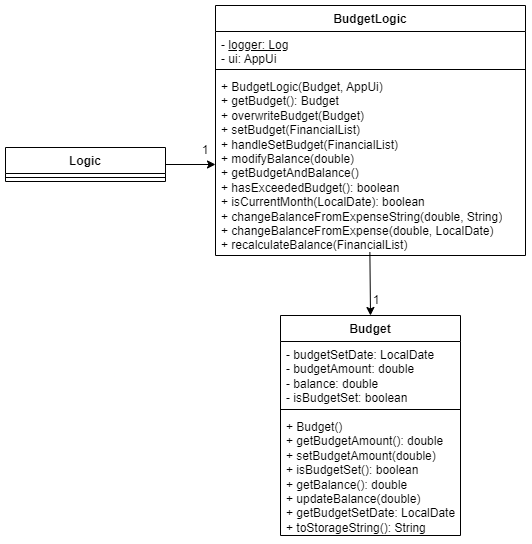

The diagram above was exported from draw.io. Its source (the exported page's mxGraphModel, read from the mxfile embedded in the PNG):
<mxGraphModel dx="1302" dy="681" grid="1" gridSize="10" guides="1" tooltips="1" connect="1" arrows="1" fold="1" page="1" pageScale="1" pageWidth="827" pageHeight="1169" math="0" shadow="0">
  <root>
    <mxCell id="0" />
    <mxCell id="1" parent="0" />
    <mxCell id="XodtobAbJXhTrVkV015A-1" value="Budget" style="swimlane;fontStyle=1;align=center;verticalAlign=top;childLayout=stackLayout;horizontal=1;startSize=26;horizontalStack=0;resizeParent=1;resizeParentMax=0;resizeLast=0;collapsible=1;marginBottom=0;whiteSpace=wrap;html=1;" vertex="1" parent="1">
      <mxGeometry x="415" y="340" width="180" height="220" as="geometry" />
    </mxCell>
    <mxCell id="XodtobAbJXhTrVkV015A-2" value="- budgetSetDate: LocalDate&lt;div&gt;- budgetAmount: double&lt;/div&gt;&lt;div&gt;- balance: double&lt;/div&gt;&lt;div&gt;- isBudgetSet: boolean&lt;br&gt;&lt;div&gt;&lt;br&gt;&lt;/div&gt;&lt;/div&gt;" style="text;strokeColor=none;fillColor=none;align=left;verticalAlign=top;spacingLeft=4;spacingRight=4;overflow=hidden;rotatable=0;points=[[0,0.5],[1,0.5]];portConstraint=eastwest;whiteSpace=wrap;html=1;" vertex="1" parent="XodtobAbJXhTrVkV015A-1">
      <mxGeometry y="26" width="180" height="64" as="geometry" />
    </mxCell>
    <mxCell id="XodtobAbJXhTrVkV015A-3" value="" style="line;strokeWidth=1;fillColor=none;align=left;verticalAlign=middle;spacingTop=-1;spacingLeft=3;spacingRight=3;rotatable=0;labelPosition=right;points=[];portConstraint=eastwest;strokeColor=inherit;" vertex="1" parent="XodtobAbJXhTrVkV015A-1">
      <mxGeometry y="90" width="180" height="8" as="geometry" />
    </mxCell>
    <mxCell id="XodtobAbJXhTrVkV015A-4" value="+ Budget()&lt;div&gt;+ getBudgetAmount(): double&lt;/div&gt;&lt;div&gt;+ setBudgetAmount(double)&lt;/div&gt;&lt;div&gt;+ isBudgetSet(): boolean&lt;/div&gt;&lt;div&gt;+ getBalance(): double&lt;/div&gt;&lt;div&gt;+ updateBalance(double)&lt;/div&gt;&lt;div&gt;+ getBudgetSetDate: LocalDate&lt;/div&gt;&lt;div&gt;+ toStorageString(): String&lt;/div&gt;" style="text;strokeColor=none;fillColor=none;align=left;verticalAlign=top;spacingLeft=4;spacingRight=4;overflow=hidden;rotatable=0;points=[[0,0.5],[1,0.5]];portConstraint=eastwest;whiteSpace=wrap;html=1;" vertex="1" parent="XodtobAbJXhTrVkV015A-1">
      <mxGeometry y="98" width="180" height="122" as="geometry" />
    </mxCell>
    <mxCell id="XodtobAbJXhTrVkV015A-5" value="BudgetLogic" style="swimlane;fontStyle=1;align=center;verticalAlign=top;childLayout=stackLayout;horizontal=1;startSize=26;horizontalStack=0;resizeParent=1;resizeParentMax=0;resizeLast=0;collapsible=1;marginBottom=0;whiteSpace=wrap;html=1;" vertex="1" parent="1">
      <mxGeometry x="350" y="30" width="310" height="250" as="geometry" />
    </mxCell>
    <mxCell id="XodtobAbJXhTrVkV015A-6" value="- &lt;u&gt;logger: Log&lt;/u&gt;&lt;div&gt;- ui: AppUi&lt;/div&gt;" style="text;strokeColor=none;fillColor=none;align=left;verticalAlign=top;spacingLeft=4;spacingRight=4;overflow=hidden;rotatable=0;points=[[0,0.5],[1,0.5]];portConstraint=eastwest;whiteSpace=wrap;html=1;" vertex="1" parent="XodtobAbJXhTrVkV015A-5">
      <mxGeometry y="26" width="310" height="34" as="geometry" />
    </mxCell>
    <mxCell id="XodtobAbJXhTrVkV015A-7" value="" style="line;strokeWidth=1;fillColor=none;align=left;verticalAlign=middle;spacingTop=-1;spacingLeft=3;spacingRight=3;rotatable=0;labelPosition=right;points=[];portConstraint=eastwest;strokeColor=inherit;" vertex="1" parent="XodtobAbJXhTrVkV015A-5">
      <mxGeometry y="60" width="310" height="8" as="geometry" />
    </mxCell>
    <mxCell id="XodtobAbJXhTrVkV015A-8" value="+ BudgetLogic(Budget, AppUi)&lt;div&gt;+ getBudget(): Budget&lt;br&gt;&lt;div&gt;+ overwriteBudget(Budget)&lt;/div&gt;&lt;div&gt;+ setBudget(FinancialList)&lt;/div&gt;&lt;div&gt;+ handleSetBudget(FinancialList)&lt;/div&gt;&lt;/div&gt;&lt;div&gt;+ modifyBalance(double)&lt;/div&gt;&lt;div&gt;+ getBudgetAndBalance()&lt;/div&gt;&lt;div&gt;+ hasExceededBudget(): boolean&lt;/div&gt;&lt;div&gt;+ isCurrentMonth(LocalDate): boolean&lt;/div&gt;&lt;div&gt;+ changeBalanceFromExpenseString(double, String)&lt;/div&gt;&lt;div&gt;+ changeBalanceFromExpense(double, LocalDate)&lt;/div&gt;&lt;div&gt;+ recalculateBalance(FinancialList)&lt;/div&gt;&lt;div&gt;&lt;br&gt;&lt;/div&gt;" style="text;strokeColor=none;fillColor=none;align=left;verticalAlign=top;spacingLeft=4;spacingRight=4;overflow=hidden;rotatable=0;points=[[0,0.5],[1,0.5]];portConstraint=eastwest;whiteSpace=wrap;html=1;" vertex="1" parent="XodtobAbJXhTrVkV015A-5">
      <mxGeometry y="68" width="310" height="182" as="geometry" />
    </mxCell>
    <mxCell id="XodtobAbJXhTrVkV015A-9" value="" style="endArrow=classic;html=1;rounded=0;exitX=0.498;exitY=0.982;exitDx=0;exitDy=0;exitPerimeter=0;entryX=0.5;entryY=0;entryDx=0;entryDy=0;" edge="1" parent="1" source="XodtobAbJXhTrVkV015A-8" target="XodtobAbJXhTrVkV015A-1">
      <mxGeometry width="50" height="50" relative="1" as="geometry">
        <mxPoint x="505.0000000000001" y="281.2739999999999" as="sourcePoint" />
        <mxPoint x="505" y="360" as="targetPoint" />
      </mxGeometry>
    </mxCell>
    <mxCell id="XodtobAbJXhTrVkV015A-10" value="1" style="text;html=1;align=center;verticalAlign=middle;whiteSpace=wrap;rounded=0;" vertex="1" parent="1">
      <mxGeometry x="481" y="310" width="60" height="30" as="geometry" />
    </mxCell>
    <mxCell id="XodtobAbJXhTrVkV015A-12" value="Logic" style="swimlane;fontStyle=1;align=center;verticalAlign=top;childLayout=stackLayout;horizontal=1;startSize=26;horizontalStack=0;resizeParent=1;resizeParentMax=0;resizeLast=0;collapsible=1;marginBottom=0;whiteSpace=wrap;html=1;" vertex="1" parent="1">
      <mxGeometry x="140" y="172" width="160" height="34" as="geometry" />
    </mxCell>
    <mxCell id="XodtobAbJXhTrVkV015A-14" value="" style="line;strokeWidth=1;fillColor=none;align=left;verticalAlign=middle;spacingTop=-1;spacingLeft=3;spacingRight=3;rotatable=0;labelPosition=right;points=[];portConstraint=eastwest;strokeColor=inherit;" vertex="1" parent="XodtobAbJXhTrVkV015A-12">
      <mxGeometry y="26" width="160" height="8" as="geometry" />
    </mxCell>
    <mxCell id="XodtobAbJXhTrVkV015A-17" style="edgeStyle=orthogonalEdgeStyle;rounded=0;orthogonalLoop=1;jettySize=auto;html=1;exitX=1;exitY=0.5;exitDx=0;exitDy=0;entryX=0;entryY=0.5;entryDx=0;entryDy=0;" edge="1" parent="1" source="XodtobAbJXhTrVkV015A-12" target="XodtobAbJXhTrVkV015A-8">
      <mxGeometry relative="1" as="geometry" />
    </mxCell>
    <mxCell id="XodtobAbJXhTrVkV015A-18" value="1" style="text;html=1;align=center;verticalAlign=middle;whiteSpace=wrap;rounded=0;" vertex="1" parent="1">
      <mxGeometry x="310" y="160" width="60" height="30" as="geometry" />
    </mxCell>
  </root>
</mxGraphModel>